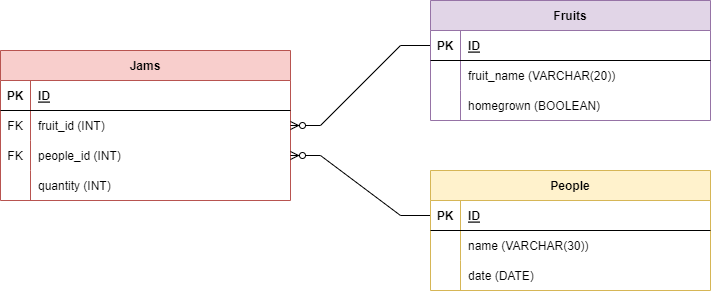

The diagram above was exported from draw.io. Its source (the exported page's mxGraphModel, read from the mxfile embedded in the PNG):
<mxGraphModel dx="1050" dy="541" grid="1" gridSize="10" guides="1" tooltips="1" connect="1" arrows="1" fold="1" page="1" pageScale="1" pageWidth="850" pageHeight="1100" math="0" shadow="0" extFonts="Permanent Marker^https://fonts.googleapis.com/css?family=Permanent+Marker">
  <root>
    <mxCell id="0" />
    <mxCell id="1" parent="0" />
    <mxCell id="abMGf-xgj3JEwPE_VIlD-8" value="Jams" style="shape=table;startSize=30;container=1;collapsible=1;childLayout=tableLayout;fixedRows=1;rowLines=0;fontStyle=1;align=center;resizeLast=1;strokeColor=#b85450;fontFamily=Helvetica;fontSize=12;fillColor=#f8cecc;" parent="1" vertex="1">
      <mxGeometry x="40" y="170" width="290" height="150" as="geometry" />
    </mxCell>
    <mxCell id="abMGf-xgj3JEwPE_VIlD-9" value="" style="shape=tableRow;horizontal=0;startSize=0;swimlaneHead=0;swimlaneBody=0;fillColor=none;collapsible=0;dropTarget=0;points=[[0,0.5],[1,0.5]];portConstraint=eastwest;top=0;left=0;right=0;bottom=1;strokeColor=default;fontFamily=Helvetica;fontSize=12;fontColor=default;" parent="abMGf-xgj3JEwPE_VIlD-8" vertex="1">
      <mxGeometry y="30" width="290" height="30" as="geometry" />
    </mxCell>
    <mxCell id="abMGf-xgj3JEwPE_VIlD-10" value="PK" style="shape=partialRectangle;connectable=0;fillColor=none;top=0;left=0;bottom=0;right=0;fontStyle=1;overflow=hidden;strokeColor=default;fontFamily=Helvetica;fontSize=12;fontColor=default;" parent="abMGf-xgj3JEwPE_VIlD-9" vertex="1">
      <mxGeometry width="30" height="30" as="geometry">
        <mxRectangle width="30" height="30" as="alternateBounds" />
      </mxGeometry>
    </mxCell>
    <mxCell id="abMGf-xgj3JEwPE_VIlD-11" value="ID" style="shape=partialRectangle;connectable=0;fillColor=none;top=0;left=0;bottom=0;right=0;align=left;spacingLeft=6;fontStyle=5;overflow=hidden;strokeColor=default;fontFamily=Helvetica;fontSize=12;fontColor=default;" parent="abMGf-xgj3JEwPE_VIlD-9" vertex="1">
      <mxGeometry x="30" width="260" height="30" as="geometry">
        <mxRectangle width="260" height="30" as="alternateBounds" />
      </mxGeometry>
    </mxCell>
    <mxCell id="abMGf-xgj3JEwPE_VIlD-12" value="" style="shape=tableRow;horizontal=0;startSize=0;swimlaneHead=0;swimlaneBody=0;fillColor=none;collapsible=0;dropTarget=0;points=[[0,0.5],[1,0.5]];portConstraint=eastwest;top=0;left=0;right=0;bottom=0;strokeColor=default;fontFamily=Helvetica;fontSize=12;fontColor=default;" parent="abMGf-xgj3JEwPE_VIlD-8" vertex="1">
      <mxGeometry y="60" width="290" height="30" as="geometry" />
    </mxCell>
    <mxCell id="abMGf-xgj3JEwPE_VIlD-13" value="FK" style="shape=partialRectangle;connectable=0;fillColor=none;top=0;left=0;bottom=0;right=0;editable=1;overflow=hidden;strokeColor=default;fontFamily=Helvetica;fontSize=12;fontColor=default;" parent="abMGf-xgj3JEwPE_VIlD-12" vertex="1">
      <mxGeometry width="30" height="30" as="geometry">
        <mxRectangle width="30" height="30" as="alternateBounds" />
      </mxGeometry>
    </mxCell>
    <mxCell id="abMGf-xgj3JEwPE_VIlD-14" value="fruit_id (INT)" style="shape=partialRectangle;connectable=0;fillColor=none;top=0;left=0;bottom=0;right=0;align=left;spacingLeft=6;overflow=hidden;strokeColor=default;fontFamily=Helvetica;fontSize=12;fontColor=default;" parent="abMGf-xgj3JEwPE_VIlD-12" vertex="1">
      <mxGeometry x="30" width="260" height="30" as="geometry">
        <mxRectangle width="260" height="30" as="alternateBounds" />
      </mxGeometry>
    </mxCell>
    <mxCell id="abMGf-xgj3JEwPE_VIlD-15" value="" style="shape=tableRow;horizontal=0;startSize=0;swimlaneHead=0;swimlaneBody=0;fillColor=none;collapsible=0;dropTarget=0;points=[[0,0.5],[1,0.5]];portConstraint=eastwest;top=0;left=0;right=0;bottom=0;strokeColor=default;fontFamily=Helvetica;fontSize=12;fontColor=default;" parent="abMGf-xgj3JEwPE_VIlD-8" vertex="1">
      <mxGeometry y="90" width="290" height="30" as="geometry" />
    </mxCell>
    <mxCell id="abMGf-xgj3JEwPE_VIlD-16" value="FK" style="shape=partialRectangle;connectable=0;fillColor=none;top=0;left=0;bottom=0;right=0;editable=1;overflow=hidden;strokeColor=default;fontFamily=Helvetica;fontSize=12;fontColor=default;" parent="abMGf-xgj3JEwPE_VIlD-15" vertex="1">
      <mxGeometry width="30" height="30" as="geometry">
        <mxRectangle width="30" height="30" as="alternateBounds" />
      </mxGeometry>
    </mxCell>
    <mxCell id="abMGf-xgj3JEwPE_VIlD-17" value="people_id (INT)" style="shape=partialRectangle;connectable=0;fillColor=none;top=0;left=0;bottom=0;right=0;align=left;spacingLeft=6;overflow=hidden;strokeColor=default;fontFamily=Helvetica;fontSize=12;fontColor=default;" parent="abMGf-xgj3JEwPE_VIlD-15" vertex="1">
      <mxGeometry x="30" width="260" height="30" as="geometry">
        <mxRectangle width="260" height="30" as="alternateBounds" />
      </mxGeometry>
    </mxCell>
    <mxCell id="abMGf-xgj3JEwPE_VIlD-18" value="" style="shape=tableRow;horizontal=0;startSize=0;swimlaneHead=0;swimlaneBody=0;fillColor=none;collapsible=0;dropTarget=0;points=[[0,0.5],[1,0.5]];portConstraint=eastwest;top=0;left=0;right=0;bottom=0;strokeColor=default;fontFamily=Helvetica;fontSize=12;fontColor=default;" parent="abMGf-xgj3JEwPE_VIlD-8" vertex="1">
      <mxGeometry y="120" width="290" height="30" as="geometry" />
    </mxCell>
    <mxCell id="abMGf-xgj3JEwPE_VIlD-19" value="" style="shape=partialRectangle;connectable=0;fillColor=none;top=0;left=0;bottom=0;right=0;editable=1;overflow=hidden;strokeColor=default;fontFamily=Helvetica;fontSize=12;fontColor=default;" parent="abMGf-xgj3JEwPE_VIlD-18" vertex="1">
      <mxGeometry width="30" height="30" as="geometry">
        <mxRectangle width="30" height="30" as="alternateBounds" />
      </mxGeometry>
    </mxCell>
    <mxCell id="abMGf-xgj3JEwPE_VIlD-20" value="quantity (INT)" style="shape=partialRectangle;connectable=0;fillColor=none;top=0;left=0;bottom=0;right=0;align=left;spacingLeft=6;overflow=hidden;strokeColor=default;fontFamily=Helvetica;fontSize=12;fontColor=default;" parent="abMGf-xgj3JEwPE_VIlD-18" vertex="1">
      <mxGeometry x="30" width="260" height="30" as="geometry">
        <mxRectangle width="260" height="30" as="alternateBounds" />
      </mxGeometry>
    </mxCell>
    <mxCell id="abMGf-xgj3JEwPE_VIlD-21" value="" style="edgeStyle=entityRelationEdgeStyle;fontSize=12;html=1;endArrow=ERzeroToMany;endFill=1;rounded=0;fontFamily=Helvetica;fontColor=default;exitX=0;exitY=0.5;exitDx=0;exitDy=0;" parent="1" source="g0BlKCqRh8qQIC7boymq-2" target="abMGf-xgj3JEwPE_VIlD-12" edge="1">
      <mxGeometry width="100" height="100" relative="1" as="geometry">
        <mxPoint x="470" y="145" as="sourcePoint" />
        <mxPoint x="380" y="221.5999755859375" as="targetPoint" />
      </mxGeometry>
    </mxCell>
    <mxCell id="abMGf-xgj3JEwPE_VIlD-23" value="" style="edgeStyle=entityRelationEdgeStyle;fontSize=12;html=1;endArrow=ERzeroToMany;endFill=1;rounded=0;fontFamily=Helvetica;fontColor=default;entryX=1;entryY=0.5;entryDx=0;entryDy=0;exitX=0;exitY=0.5;exitDx=0;exitDy=0;" parent="1" source="g0BlKCqRh8qQIC7boymq-15" target="abMGf-xgj3JEwPE_VIlD-15" edge="1">
      <mxGeometry width="100" height="100" relative="1" as="geometry">
        <mxPoint x="470" y="335" as="sourcePoint" />
        <mxPoint x="470" y="350" as="targetPoint" />
      </mxGeometry>
    </mxCell>
    <mxCell id="g0BlKCqRh8qQIC7boymq-1" value="Fruits" style="shape=table;startSize=30;container=1;collapsible=1;childLayout=tableLayout;fixedRows=1;rowLines=0;fontStyle=1;align=center;resizeLast=1;fillColor=#e1d5e7;strokeColor=#9673a6;" vertex="1" parent="1">
      <mxGeometry x="470" y="120" width="280" height="120" as="geometry" />
    </mxCell>
    <mxCell id="g0BlKCqRh8qQIC7boymq-2" value="" style="shape=tableRow;horizontal=0;startSize=0;swimlaneHead=0;swimlaneBody=0;fillColor=none;collapsible=0;dropTarget=0;points=[[0,0.5],[1,0.5]];portConstraint=eastwest;top=0;left=0;right=0;bottom=1;" vertex="1" parent="g0BlKCqRh8qQIC7boymq-1">
      <mxGeometry y="30" width="280" height="30" as="geometry" />
    </mxCell>
    <mxCell id="g0BlKCqRh8qQIC7boymq-3" value="PK" style="shape=partialRectangle;connectable=0;fillColor=none;top=0;left=0;bottom=0;right=0;fontStyle=1;overflow=hidden;" vertex="1" parent="g0BlKCqRh8qQIC7boymq-2">
      <mxGeometry width="30" height="30" as="geometry">
        <mxRectangle width="30" height="30" as="alternateBounds" />
      </mxGeometry>
    </mxCell>
    <mxCell id="g0BlKCqRh8qQIC7boymq-4" value="ID" style="shape=partialRectangle;connectable=0;fillColor=none;top=0;left=0;bottom=0;right=0;align=left;spacingLeft=6;fontStyle=5;overflow=hidden;" vertex="1" parent="g0BlKCqRh8qQIC7boymq-2">
      <mxGeometry x="30" width="250" height="30" as="geometry">
        <mxRectangle width="250" height="30" as="alternateBounds" />
      </mxGeometry>
    </mxCell>
    <mxCell id="g0BlKCqRh8qQIC7boymq-5" value="" style="shape=tableRow;horizontal=0;startSize=0;swimlaneHead=0;swimlaneBody=0;fillColor=none;collapsible=0;dropTarget=0;points=[[0,0.5],[1,0.5]];portConstraint=eastwest;top=0;left=0;right=0;bottom=0;" vertex="1" parent="g0BlKCqRh8qQIC7boymq-1">
      <mxGeometry y="60" width="280" height="30" as="geometry" />
    </mxCell>
    <mxCell id="g0BlKCqRh8qQIC7boymq-6" value="" style="shape=partialRectangle;connectable=0;fillColor=none;top=0;left=0;bottom=0;right=0;editable=1;overflow=hidden;" vertex="1" parent="g0BlKCqRh8qQIC7boymq-5">
      <mxGeometry width="30" height="30" as="geometry">
        <mxRectangle width="30" height="30" as="alternateBounds" />
      </mxGeometry>
    </mxCell>
    <mxCell id="g0BlKCqRh8qQIC7boymq-7" value="fruit_name (VARCHAR(20))" style="shape=partialRectangle;connectable=0;fillColor=none;top=0;left=0;bottom=0;right=0;align=left;spacingLeft=6;overflow=hidden;" vertex="1" parent="g0BlKCqRh8qQIC7boymq-5">
      <mxGeometry x="30" width="250" height="30" as="geometry">
        <mxRectangle width="250" height="30" as="alternateBounds" />
      </mxGeometry>
    </mxCell>
    <mxCell id="g0BlKCqRh8qQIC7boymq-8" value="" style="shape=tableRow;horizontal=0;startSize=0;swimlaneHead=0;swimlaneBody=0;fillColor=none;collapsible=0;dropTarget=0;points=[[0,0.5],[1,0.5]];portConstraint=eastwest;top=0;left=0;right=0;bottom=0;" vertex="1" parent="g0BlKCqRh8qQIC7boymq-1">
      <mxGeometry y="90" width="280" height="30" as="geometry" />
    </mxCell>
    <mxCell id="g0BlKCqRh8qQIC7boymq-9" value="" style="shape=partialRectangle;connectable=0;fillColor=none;top=0;left=0;bottom=0;right=0;editable=1;overflow=hidden;" vertex="1" parent="g0BlKCqRh8qQIC7boymq-8">
      <mxGeometry width="30" height="30" as="geometry">
        <mxRectangle width="30" height="30" as="alternateBounds" />
      </mxGeometry>
    </mxCell>
    <mxCell id="g0BlKCqRh8qQIC7boymq-10" value="homegrown (BOOLEAN)" style="shape=partialRectangle;connectable=0;fillColor=none;top=0;left=0;bottom=0;right=0;align=left;spacingLeft=6;overflow=hidden;" vertex="1" parent="g0BlKCqRh8qQIC7boymq-8">
      <mxGeometry x="30" width="250" height="30" as="geometry">
        <mxRectangle width="250" height="30" as="alternateBounds" />
      </mxGeometry>
    </mxCell>
    <mxCell id="g0BlKCqRh8qQIC7boymq-14" value="People" style="shape=table;startSize=30;container=1;collapsible=1;childLayout=tableLayout;fixedRows=1;rowLines=0;fontStyle=1;align=center;resizeLast=1;fillColor=#fff2cc;strokeColor=#d6b656;" vertex="1" parent="1">
      <mxGeometry x="470" y="290" width="280" height="120" as="geometry" />
    </mxCell>
    <mxCell id="g0BlKCqRh8qQIC7boymq-15" value="" style="shape=tableRow;horizontal=0;startSize=0;swimlaneHead=0;swimlaneBody=0;fillColor=none;collapsible=0;dropTarget=0;points=[[0,0.5],[1,0.5]];portConstraint=eastwest;top=0;left=0;right=0;bottom=1;" vertex="1" parent="g0BlKCqRh8qQIC7boymq-14">
      <mxGeometry y="30" width="280" height="30" as="geometry" />
    </mxCell>
    <mxCell id="g0BlKCqRh8qQIC7boymq-16" value="PK" style="shape=partialRectangle;connectable=0;fillColor=none;top=0;left=0;bottom=0;right=0;fontStyle=1;overflow=hidden;" vertex="1" parent="g0BlKCqRh8qQIC7boymq-15">
      <mxGeometry width="30" height="30" as="geometry">
        <mxRectangle width="30" height="30" as="alternateBounds" />
      </mxGeometry>
    </mxCell>
    <mxCell id="g0BlKCqRh8qQIC7boymq-17" value="ID" style="shape=partialRectangle;connectable=0;fillColor=none;top=0;left=0;bottom=0;right=0;align=left;spacingLeft=6;fontStyle=5;overflow=hidden;" vertex="1" parent="g0BlKCqRh8qQIC7boymq-15">
      <mxGeometry x="30" width="250" height="30" as="geometry">
        <mxRectangle width="250" height="30" as="alternateBounds" />
      </mxGeometry>
    </mxCell>
    <mxCell id="g0BlKCqRh8qQIC7boymq-18" value="" style="shape=tableRow;horizontal=0;startSize=0;swimlaneHead=0;swimlaneBody=0;fillColor=none;collapsible=0;dropTarget=0;points=[[0,0.5],[1,0.5]];portConstraint=eastwest;top=0;left=0;right=0;bottom=0;" vertex="1" parent="g0BlKCqRh8qQIC7boymq-14">
      <mxGeometry y="60" width="280" height="30" as="geometry" />
    </mxCell>
    <mxCell id="g0BlKCqRh8qQIC7boymq-19" value="" style="shape=partialRectangle;connectable=0;fillColor=none;top=0;left=0;bottom=0;right=0;editable=1;overflow=hidden;" vertex="1" parent="g0BlKCqRh8qQIC7boymq-18">
      <mxGeometry width="30" height="30" as="geometry">
        <mxRectangle width="30" height="30" as="alternateBounds" />
      </mxGeometry>
    </mxCell>
    <mxCell id="g0BlKCqRh8qQIC7boymq-20" value="name (VARCHAR(30))" style="shape=partialRectangle;connectable=0;fillColor=none;top=0;left=0;bottom=0;right=0;align=left;spacingLeft=6;overflow=hidden;" vertex="1" parent="g0BlKCqRh8qQIC7boymq-18">
      <mxGeometry x="30" width="250" height="30" as="geometry">
        <mxRectangle width="250" height="30" as="alternateBounds" />
      </mxGeometry>
    </mxCell>
    <mxCell id="g0BlKCqRh8qQIC7boymq-21" value="" style="shape=tableRow;horizontal=0;startSize=0;swimlaneHead=0;swimlaneBody=0;fillColor=none;collapsible=0;dropTarget=0;points=[[0,0.5],[1,0.5]];portConstraint=eastwest;top=0;left=0;right=0;bottom=0;" vertex="1" parent="g0BlKCqRh8qQIC7boymq-14">
      <mxGeometry y="90" width="280" height="30" as="geometry" />
    </mxCell>
    <mxCell id="g0BlKCqRh8qQIC7boymq-22" value="" style="shape=partialRectangle;connectable=0;fillColor=none;top=0;left=0;bottom=0;right=0;editable=1;overflow=hidden;" vertex="1" parent="g0BlKCqRh8qQIC7boymq-21">
      <mxGeometry width="30" height="30" as="geometry">
        <mxRectangle width="30" height="30" as="alternateBounds" />
      </mxGeometry>
    </mxCell>
    <mxCell id="g0BlKCqRh8qQIC7boymq-23" value="date (DATE)" style="shape=partialRectangle;connectable=0;fillColor=none;top=0;left=0;bottom=0;right=0;align=left;spacingLeft=6;overflow=hidden;" vertex="1" parent="g0BlKCqRh8qQIC7boymq-21">
      <mxGeometry x="30" width="250" height="30" as="geometry">
        <mxRectangle width="250" height="30" as="alternateBounds" />
      </mxGeometry>
    </mxCell>
  </root>
</mxGraphModel>